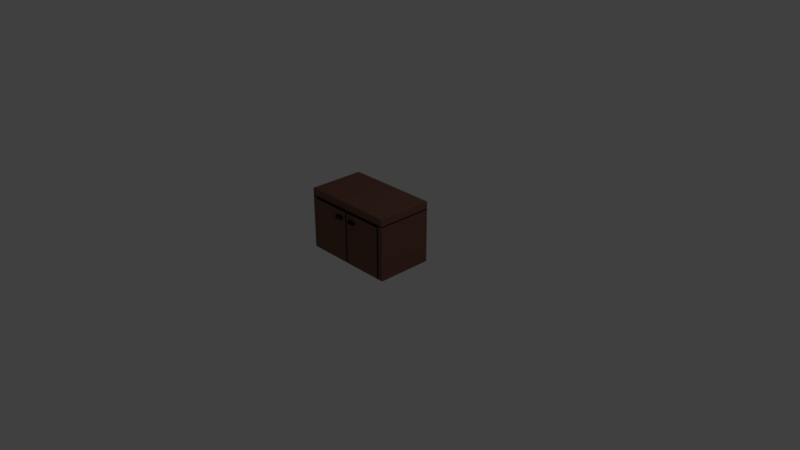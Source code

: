 # Source: muebleCocina.blend  (saved by Blender 2.79.0; exported with 4.5.12 LTS)
import bpy
from mathutils import Matrix  # noqa: F401  (used for matrix-valued properties, if any)

bpy.ops.wm.read_factory_settings(use_empty=True)
scene = bpy.context.scene
scene.name = 'Scene'

# ---- collections
col_collection_1 = bpy.data.collections.new('Collection 1'); scene.collection.children.link(col_collection_1)

# ---- materials (node trees are filled in below, after node groups)
mat_madera = bpy.data.materials.new('madera')
mat_madera.alpha_threshold = 0.0
mat_madera.use_transparent_shadow = False
mat_madera.diffuse_color = (0.1912, 0.09084, 0.0648, 1.0)
mat_madera.roughness = 0.5
mat_madera.line_color = (0.0, 0.0, 0.0, 1.0)
mat_detalles = bpy.data.materials.new('detalles')
mat_detalles.alpha_threshold = 0.0
mat_detalles.use_transparent_shadow = False
mat_detalles.diffuse_color = (0.01521, 0.01521, 0.01521, 1.0)
mat_detalles.roughness = 0.5

# ---- material node trees

# ---- world
world_world = bpy.data.worlds.new('World'); scene.world = world_world
world_world.color = (0.05088, 0.05088, 0.05088)
world_world.use_sun_shadow = False
world_world.sun_shadow_jitter_overblur = 0.0
world_world.cycles.sampling_method = 'MANUAL'

# ---- cameras
cam_camera = bpy.data.cameras.new('Camera')
cam_camera.clip_end = 100.0
cam_camera.lens = 35.0
cam_camera.sensor_width = 32.0
cam_camera.sensor_height = 18.0
cam_camera.ortho_scale = 7.314
cam_camera.dof.focus_distance = 0.0
cam_camera.dof.aperture_fstop = 128.0

# ---- lights
light_lamp = bpy.data.lights.new('Lamp', 'POINT')
light_lamp.transmission_factor = 0.0
light_lamp.cutoff_distance = 30.0
light_lamp.energy = 100.0
light_lamp.shadow_buffer_clip_start = 1.001
light_lamp.shadow_soft_size = 0.1
light_lamp.shadow_maximum_resolution = 0.006
light_lamp.use_absolute_resolution = True

# ---- meshes
me_cube_001 = bpy.data.meshes.new('Cube.001')
me_cube_001.from_pydata([(-0.64, -0.3578, 0.0), (-0.64, -0.3578, 0.8306), (-0.64, 0.3973, 0.0), (-0.64, 0.3973, 0.8306), (0.64, -0.3578, 0.0), (0.64, -0.3578, 0.8306), (0.64, 0.3973, 0.0), (0.64, 0.3973, 0.8306), (-0.64, -0.3578, 0.7201), (-0.64, 0.3973, 0.7201), (0.64, 0.3973, 0.7201), (0.64, -0.3578, 0.7201), (0.0, 0.3973, 0.0), (0.0, 0.3973, 0.8306), (0.0, -0.3578, 0.0), (0.0, -0.3578, 0.8306), (0.0, -0.3578, 0.7201), (0.0, 0.3973, 0.7201), (-0.576, 0.3973, 0.0), (-0.576, -0.3578, 0.8306), (-0.576, -0.3578, 0.7201), (-0.576, 0.3973, 0.8306), (-0.576, -0.3578, 0.0), (-0.576, 0.3973, 0.7201), (0.576, 0.3973, 0.8306), (0.576, -0.3578, 0.0), (0.576, 0.3973, 0.7201), (0.576, 0.3973, 0.0), (0.576, -0.3578, 0.8306), (0.576, -0.3578, 0.7201), (0.5646, -0.3697, 0.7058), (0.0114, -0.3697, 0.7058), (0.0114, -0.3697, 0.01426), (0.5646, -0.3697, 0.01426), (-0.5646, -0.3697, 0.01426), (-0.0114, -0.3697, 0.01426), (-0.0114, -0.3697, 0.7058), (-0.5646, -0.3697, 0.7058), (-0.64, -0.3578, 0.7385), (-0.64, 0.3973, 0.7385), (0.64, 0.3973, 0.7385), (0.64, -0.3578, 0.7385), (0.0, -0.3578, 0.7385), (0.0, 0.3973, 0.7385), (-0.576, 0.3973, 0.7385), (-0.576, -0.3578, 0.7385), (0.576, -0.3578, 0.7385), (0.576, 0.3973, 0.7385), (-0.1708, -0.3626, 0.5942), (-0.05976, -0.3626, 0.5942), (-0.05976, -0.3626, 0.6387), (-0.1708, -0.3626, 0.6387), (0.1708, -0.3626, 0.6387), (0.05976, -0.3626, 0.6387), (0.05976, -0.3626, 0.5942), (0.1708, -0.3626, 0.5942), (-0.1597, -0.4067, 0.5986), (-0.07087, -0.4067, 0.5986), (-0.07087, -0.4067, 0.6342), (-0.1597, -0.4067, 0.6342), (0.1597, -0.4067, 0.6342), (0.07087, -0.4067, 0.6342), (0.07087, -0.4067, 0.5986), (0.1597, -0.4067, 0.5986)], [], [(38, 1, 3, 39), (47, 24, 7, 40), (40, 7, 5, 41), (45, 19, 1, 38), (27, 6, 4, 25), (21, 3, 1, 19), (22, 20, 8, 0), (6, 10, 11, 4), (27, 26, 10, 6), (0, 8, 9, 2), (18, 23, 17, 12), (16, 14, 32, 31), (24, 13, 15, 28), (18, 12, 14, 22), (46, 28, 15, 42), (44, 21, 13, 43), (39, 3, 21, 44), (2, 18, 22, 0), (2, 9, 23, 18), (14, 16, 36, 35), (13, 21, 19, 15), (42, 15, 19, 45), (41, 5, 28, 46), (7, 24, 28, 5), (4, 11, 29, 25), (12, 17, 26, 27), (12, 27, 25, 14), (43, 13, 24, 47), (33, 30, 31, 32), (14, 25, 33, 32), (25, 29, 30, 33), (29, 16, 31, 30), (35, 36, 37, 34), (16, 20, 37, 36), (20, 22, 34, 37), (22, 14, 35, 34), (17, 43, 47, 26), (11, 41, 46, 29), (16, 42, 45, 20), (9, 39, 44, 23), (23, 44, 43, 17), (29, 46, 42, 16), (20, 45, 38, 8), (10, 40, 41, 11), (26, 47, 40, 10), (8, 38, 39, 9), (49, 48, 51, 50), (55, 54, 53, 52), (57, 58, 59, 56), (63, 60, 61, 62), (51, 48, 56, 59), (49, 50, 58, 57), (54, 55, 63, 62), (52, 53, 61, 60), (50, 51, 59, 58), (48, 49, 57, 56), (55, 52, 60, 63), (53, 54, 62, 61)])
me_cube_001.polygons.foreach_set('material_index', [0, 0, 0, 0, 0, 0, 0, 0, 0, 0, 0, 1, 0, 0, 0, 0, 0, 0, 0, 1, 0, 0, 0, 0, 0, 0, 0, 0, 0, 1, 1, 1, 0, 1, 1, 1, 1, 1, 1, 1, 1, 1, 1, 1, 1, 1, 1, 1, 1, 1, 1, 1, 1, 1, 1, 1, 1, 1])
me_cube_001.materials.append(mat_madera)
me_cube_001.materials.append(mat_detalles)
me_cube_001.use_remesh_preserve_volume = False
me_cube_001.use_remesh_preserve_attributes = False
me_cube_001.use_mirror_vertex_groups = False
me_cube_001.update()

# ---- objects
ob_cube_001 = bpy.data.objects.new('Cube.001', me_cube_001)
ob_lamp = bpy.data.objects.new('Lamp', light_lamp)
ob_camera = bpy.data.objects.new('Camera', cam_camera)

# ---- transforms, parenting, visibility, modifiers, constraints
ob_cube_001.location = (0.0, 0.0, 0.0)
ob_cube_001.lineart.crease_threshold = 0.0
ob_lamp.location = (4.076, 1.005, 5.904)
ob_lamp.rotation_euler = (0.6503, 0.05522, 1.866)
ob_lamp.lock_rotations_4d = False
ob_lamp.empty_display_type = 'ARROWS'
ob_lamp.color = (0.0, 0.0, 0.0, 0.0)
ob_lamp.lineart.crease_threshold = 0.0
ob_camera.location = (7.481, -6.508, 5.344)
ob_camera.rotation_euler = (1.109, 0.0, 0.8149)
ob_camera.lock_rotations_4d = False
ob_camera.empty_display_type = 'ARROWS'
ob_camera.color = (0.0, 0.0, 0.0, 0.0)
ob_camera.display_type = 'WIRE'
ob_camera.lineart.crease_threshold = 0.0

# ---- collection membership
col_collection_1.objects.link(ob_cube_001)
col_collection_1.objects.link(ob_lamp)
col_collection_1.objects.link(ob_camera)

# ---- scene / render settings (as saved in the file)
scene.camera = ob_camera
scene.frame_start = 1; scene.frame_end = 250; scene.frame_set(1)
scene.render.engine = 'BLENDER_EEVEE_NEXT'
scene.render.resolution_percentage = 50
scene.render.dither_intensity = 0.0
scene.cycles.use_denoising = False
scene.cycles.samples = 128
scene.cycles.sampling_pattern = 'TABULATED_SOBOL'
scene.cycles.use_adaptive_sampling = False
scene.cycles.use_light_tree = False
scene.cycles.blur_glossy = 0.0
scene.cycles.sample_clamp_indirect = 0.0
scene.view_settings.view_transform = 'Standard'
bpy.context.view_layer.update()
